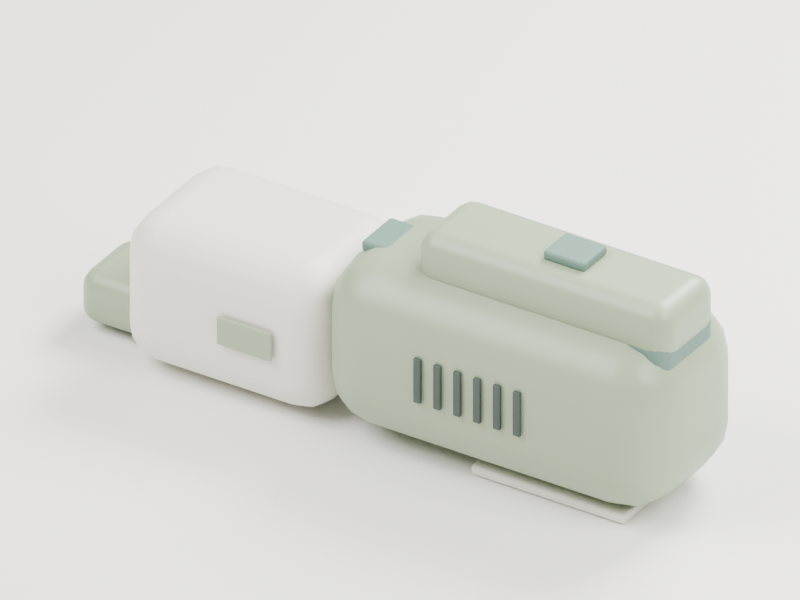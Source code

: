 # Source: service-vac.blend  (saved by Blender 5.2.45; exported with 4.5.12 LTS)
import bpy
from mathutils import Matrix  # noqa: F401  (used for matrix-valued properties, if any)

bpy.ops.wm.read_factory_settings(use_empty=True)
scene = bpy.context.scene
scene.name = 'Scene'

# ---- collections
col_collection = bpy.data.collections.new('Collection'); scene.collection.children.link(col_collection)

# ---- materials (node trees are filled in below, after node groups)
mat_ha_body = bpy.data.materials.new('HA_body')
mat_ha_body.diffuse_color = (0.3, 0.37, 0.24, 1.0)
mat_ha_chalk = bpy.data.materials.new('HA_chalk')
mat_ha_chalk.diffuse_color = (0.77, 0.75, 0.67, 1.0)
mat_ha_soft_grip = bpy.data.materials.new('HA_soft_grip')
mat_ha_soft_grip.diffuse_color = (0.12, 0.21, 0.17, 1.0)
mat_ha_graphite = bpy.data.materials.new('HA_graphite')
mat_ha_graphite.diffuse_color = (0.035, 0.055, 0.045, 1.0)
mat_studio_ivory = bpy.data.materials.new('Studio ivory')
mat_studio_ivory.diffuse_color = (0.88, 0.865, 0.82, 1.0)

# ---- material node trees
mat_ha_body.use_nodes = True; mat_ha_body.node_tree.nodes.clear()
_N = mat_ha_body.node_tree.nodes; _L = mat_ha_body.node_tree.links
n0 = _N.new('ShaderNodeBsdfPrincipled'); n0.name = 'Principled BSDF'; n0.location = (-200, 100)
n0.inputs[0].default_value = (0.3, 0.37, 0.24, 1.0)
n0.inputs[2].default_value = 0.4
n0.inputs[10].default_value = 0.005
n1 = _N.new('ShaderNodeOutputMaterial'); n1.name = 'Material Output'; n1.location = (200, 100)
n2 = _N.new('ShaderNodeTexNoise'); n2.name = 'Noise Texture'; n2.location = (0, 0)
n2.width = 160
n2.inputs[2].default_value = 240.0
n3 = _N.new('ShaderNodeBump'); n3.name = 'Bump'; n3.location = (0, 0)
n3.inputs[0].default_value = 0.12
n3.inputs[1].default_value = 0.00025
_L.new(n0.outputs[0], n1.inputs[0])
_L.new(n2.outputs[0], n3.inputs[3])
_L.new(n3.outputs[0], n0.inputs[5])
n1.is_active_output = True
mat_ha_chalk.use_nodes = True; mat_ha_chalk.node_tree.nodes.clear()
_N = mat_ha_chalk.node_tree.nodes; _L = mat_ha_chalk.node_tree.links
n0 = _N.new('ShaderNodeBsdfPrincipled'); n0.name = 'Principled BSDF'; n0.location = (-200, 100)
n0.inputs[0].default_value = (0.77, 0.75, 0.67, 1.0)
n0.inputs[2].default_value = 0.48
n0.inputs[10].default_value = 0.005
n1 = _N.new('ShaderNodeOutputMaterial'); n1.name = 'Material Output'; n1.location = (200, 100)
n2 = _N.new('ShaderNodeTexNoise'); n2.name = 'Noise Texture'; n2.location = (0, 0)
n2.width = 160
n2.inputs[2].default_value = 240.0
n3 = _N.new('ShaderNodeBump'); n3.name = 'Bump'; n3.location = (0, 0)
n3.inputs[0].default_value = 0.12
n3.inputs[1].default_value = 0.00025
_L.new(n0.outputs[0], n1.inputs[0])
_L.new(n2.outputs[0], n3.inputs[3])
_L.new(n3.outputs[0], n0.inputs[5])
n1.is_active_output = True
mat_ha_soft_grip.use_nodes = True; mat_ha_soft_grip.node_tree.nodes.clear()
_N = mat_ha_soft_grip.node_tree.nodes; _L = mat_ha_soft_grip.node_tree.links
n0 = _N.new('ShaderNodeBsdfPrincipled'); n0.name = 'Principled BSDF'; n0.location = (-200, 100)
n0.inputs[0].default_value = (0.12, 0.21, 0.17, 1.0)
n0.inputs[2].default_value = 0.65
n0.inputs[10].default_value = 0.005
n1 = _N.new('ShaderNodeOutputMaterial'); n1.name = 'Material Output'; n1.location = (200, 100)
n2 = _N.new('ShaderNodeTexNoise'); n2.name = 'Noise Texture'; n2.location = (0, 0)
n2.width = 160
n2.inputs[2].default_value = 240.0
n3 = _N.new('ShaderNodeBump'); n3.name = 'Bump'; n3.location = (0, 0)
n3.inputs[0].default_value = 0.12
n3.inputs[1].default_value = 0.00025
_L.new(n0.outputs[0], n1.inputs[0])
_L.new(n2.outputs[0], n3.inputs[3])
_L.new(n3.outputs[0], n0.inputs[5])
n1.is_active_output = True
mat_ha_graphite.use_nodes = True; mat_ha_graphite.node_tree.nodes.clear()
_N = mat_ha_graphite.node_tree.nodes; _L = mat_ha_graphite.node_tree.links
n0 = _N.new('ShaderNodeBsdfPrincipled'); n0.name = 'Principled BSDF'; n0.location = (-200, 100)
n0.inputs[0].default_value = (0.035, 0.055, 0.045, 1.0)
n0.inputs[10].default_value = 0.005
n1 = _N.new('ShaderNodeOutputMaterial'); n1.name = 'Material Output'; n1.location = (200, 100)
_L.new(n0.outputs[0], n1.inputs[0])
n1.is_active_output = True
mat_studio_ivory.use_nodes = True; mat_studio_ivory.node_tree.nodes.clear()
_N = mat_studio_ivory.node_tree.nodes; _L = mat_studio_ivory.node_tree.links
n0 = _N.new('ShaderNodeBsdfPrincipled'); n0.name = 'Principled BSDF'; n0.location = (-200, 100)
n0.inputs[0].default_value = (0.88, 0.865, 0.82, 1.0)
n0.inputs[2].default_value = 0.75
n0.inputs[10].default_value = 0.005
n1 = _N.new('ShaderNodeOutputMaterial'); n1.name = 'Material Output'; n1.location = (200, 100)
_L.new(n0.outputs[0], n1.inputs[0])
n1.is_active_output = True

# ---- world
world_world = bpy.data.worlds.new('World'); scene.world = world_world
world_world.use_nodes = True; world_world.node_tree.nodes.clear()
_N = world_world.node_tree.nodes; _L = world_world.node_tree.links
n0 = _N.new('ShaderNodeOutputWorld'); n0.name = 'World Output'; n0.location = (200, 100)
n1 = _N.new('ShaderNodeBackground'); n1.name = 'Background'; n1.location = (-200, 100)
n1.inputs[0].default_value = (0.88, 0.865, 0.82, 1.0)
n1.inputs[1].default_value = 0.35
_L.new(n1.outputs[0], n0.inputs[0])
n0.is_active_output = True
world_world.color = (0.05088, 0.05088, 0.05088)
world_world.sun_shadow_jitter_overblur = 0.0

# ---- cameras
cam_camera_033 = bpy.data.cameras.new('Camera.033')
cam_camera_033.type = 'ORTHO'
cam_camera_033.ortho_scale = 0.4047

# ---- lights
light_area_048 = bpy.data.lights.new('Area.048', 'AREA')
light_area_048.energy = 23.33
light_area_048.shape = 'DISK'
light_area_048.size = 0.792
light_area_048.size_y = 1.0
light_area_049 = bpy.data.lights.new('Area.049', 'AREA')
light_area_049.energy = 10.37
light_area_049.shape = 'DISK'
light_area_049.size = 0.612
light_area_049.size_y = 1.0
light_area_050 = bpy.data.lights.new('Area.050', 'AREA')
light_area_050.energy = 28.51
light_area_050.shape = 'DISK'
light_area_050.size = 0.54
light_area_050.size_y = 1.0

# ---- meshes
me_cube_331 = bpy.data.meshes.new('Cube.331')
me_cube_331.from_pydata([(-0.095, -0.043, -0.045), (-0.095, -0.043, 0.045), (-0.095, 0.043, -0.045), (-0.095, 0.043, 0.045), (0.095, -0.043, -0.045), (0.095, -0.043, 0.045), (0.095, 0.043, -0.045), (0.095, 0.043, 0.045)], [], [(0, 1, 3, 2), (2, 3, 7, 6), (6, 7, 5, 4), (4, 5, 1, 0), (2, 6, 4, 0), (7, 3, 1, 5)])
_uv = me_cube_331.uv_layers.new(name='UVMap')
_uv.uv.foreach_set('vector', [0.375, 0.0, 0.625, 0.0, 0.625, 0.25, 0.375, 0.25, 0.375, 0.25, 0.625, 0.25, 0.625, 0.5, 0.375, 0.5, 0.375, 0.5, 0.625, 0.5, 0.625, 0.75, 0.375, 0.75, 0.375, 0.75, 0.625, 0.75, 0.625, 1.0, 0.375, 1.0, 0.125, 0.5, 0.375, 0.5, 0.375, 0.75, 0.125, 0.75, 0.625, 0.5, 0.875, 0.5, 0.875, 0.75, 0.625, 0.75])
me_cube_331.materials.append(mat_ha_body)
me_cube_331.update()
me_cube_332 = bpy.data.meshes.new('Cube.332')
me_cube_332.from_pydata([(-0.0575, -0.04, -0.039), (-0.0575, -0.04, 0.039), (-0.0575, 0.04, -0.039), (-0.0575, 0.04, 0.039), (0.0575, -0.04, -0.039), (0.0575, -0.04, 0.039), (0.0575, 0.04, -0.039), (0.0575, 0.04, 0.039)], [], [(0, 1, 3, 2), (2, 3, 7, 6), (6, 7, 5, 4), (4, 5, 1, 0), (2, 6, 4, 0), (7, 3, 1, 5)])
_uv = me_cube_332.uv_layers.new(name='UVMap')
_uv.uv.foreach_set('vector', [0.375, 0.0, 0.625, 0.0, 0.625, 0.25, 0.375, 0.25, 0.375, 0.25, 0.625, 0.25, 0.625, 0.5, 0.375, 0.5, 0.375, 0.5, 0.625, 0.5, 0.625, 0.75, 0.375, 0.75, 0.375, 0.75, 0.625, 0.75, 0.625, 1.0, 0.375, 1.0, 0.125, 0.5, 0.375, 0.5, 0.375, 0.75, 0.125, 0.75, 0.625, 0.5, 0.875, 0.5, 0.875, 0.75, 0.625, 0.75])
me_cube_332.materials.append(mat_ha_chalk)
me_cube_332.update()
me_cube_333 = bpy.data.meshes.new('Cube.333')
me_cube_333.from_pydata([(-0.0275, -0.021, -0.014), (-0.0275, -0.021, 0.014), (-0.0275, 0.021, -0.014), (-0.0275, 0.021, 0.014), (0.0275, -0.021, -0.014), (0.0275, -0.021, 0.014), (0.0275, 0.021, -0.014), (0.0275, 0.021, 0.014)], [], [(0, 1, 3, 2), (2, 3, 7, 6), (6, 7, 5, 4), (4, 5, 1, 0), (2, 6, 4, 0), (7, 3, 1, 5)])
_uv = me_cube_333.uv_layers.new(name='UVMap')
_uv.uv.foreach_set('vector', [0.375, 0.0, 0.625, 0.0, 0.625, 0.25, 0.375, 0.25, 0.375, 0.25, 0.625, 0.25, 0.625, 0.5, 0.375, 0.5, 0.375, 0.5, 0.625, 0.5, 0.625, 0.75, 0.375, 0.75, 0.375, 0.75, 0.625, 0.75, 0.625, 1.0, 0.375, 1.0, 0.125, 0.5, 0.375, 0.5, 0.375, 0.75, 0.125, 0.75, 0.625, 0.5, 0.875, 0.5, 0.875, 0.75, 0.625, 0.75])
me_cube_333.materials.append(mat_ha_body)
me_cube_333.update()
me_cube_334 = bpy.data.meshes.new('Cube.334')
me_cube_334.from_pydata([(-0.07, -0.0225, -0.015), (-0.07, -0.0225, 0.015), (-0.07, 0.0225, -0.015), (-0.07, 0.0225, 0.015), (0.07, -0.0225, -0.015), (0.07, -0.0225, 0.015), (0.07, 0.0225, -0.015), (0.07, 0.0225, 0.015)], [], [(0, 1, 3, 2), (2, 3, 7, 6), (6, 7, 5, 4), (4, 5, 1, 0), (2, 6, 4, 0), (7, 3, 1, 5)])
_uv = me_cube_334.uv_layers.new(name='UVMap')
_uv.uv.foreach_set('vector', [0.375, 0.0, 0.625, 0.0, 0.625, 0.25, 0.375, 0.25, 0.375, 0.25, 0.625, 0.25, 0.625, 0.5, 0.375, 0.5, 0.375, 0.5, 0.625, 0.5, 0.625, 0.75, 0.375, 0.75, 0.375, 0.75, 0.625, 0.75, 0.625, 1.0, 0.375, 1.0, 0.125, 0.5, 0.375, 0.5, 0.375, 0.75, 0.125, 0.75, 0.625, 0.5, 0.875, 0.5, 0.875, 0.75, 0.625, 0.75])
me_cube_334.materials.append(mat_ha_body)
me_cube_334.update()
me_cube_335 = bpy.data.meshes.new('Cube.335')
me_cube_335.from_pydata([(-0.014, -0.0225, -0.0275), (-0.014, -0.0225, 0.0275), (-0.014, 0.0225, -0.0275), (-0.014, 0.0225, 0.0275), (0.014, -0.0225, -0.0275), (0.014, -0.0225, 0.0275), (0.014, 0.0225, -0.0275), (0.014, 0.0225, 0.0275)], [], [(0, 1, 3, 2), (2, 3, 7, 6), (6, 7, 5, 4), (4, 5, 1, 0), (2, 6, 4, 0), (7, 3, 1, 5)])
_uv = me_cube_335.uv_layers.new(name='UVMap')
_uv.uv.foreach_set('vector', [0.375, 0.0, 0.625, 0.0, 0.625, 0.25, 0.375, 0.25, 0.375, 0.25, 0.625, 0.25, 0.625, 0.5, 0.375, 0.5, 0.375, 0.5, 0.625, 0.5, 0.625, 0.75, 0.375, 0.75, 0.375, 0.75, 0.625, 0.75, 0.625, 1.0, 0.375, 1.0, 0.125, 0.5, 0.375, 0.5, 0.375, 0.75, 0.125, 0.75, 0.625, 0.5, 0.875, 0.5, 0.875, 0.75, 0.625, 0.75])
me_cube_335.materials.append(mat_ha_soft_grip)
me_cube_335.update()
me_cube_336 = bpy.data.meshes.new('Cube.336')
me_cube_336.from_pydata([(-0.0425, -0.031, -0.0025), (-0.0425, -0.031, 0.0025), (-0.0425, 0.031, -0.0025), (-0.0425, 0.031, 0.0025), (0.0425, -0.031, -0.0025), (0.0425, -0.031, 0.0025), (0.0425, 0.031, -0.0025), (0.0425, 0.031, 0.0025)], [], [(0, 1, 3, 2), (2, 3, 7, 6), (6, 7, 5, 4), (4, 5, 1, 0), (2, 6, 4, 0), (7, 3, 1, 5)])
_uv = me_cube_336.uv_layers.new(name='UVMap')
_uv.uv.foreach_set('vector', [0.375, 0.0, 0.625, 0.0, 0.625, 0.25, 0.375, 0.25, 0.375, 0.25, 0.625, 0.25, 0.625, 0.5, 0.375, 0.5, 0.375, 0.5, 0.625, 0.5, 0.625, 0.75, 0.375, 0.75, 0.375, 0.75, 0.625, 0.75, 0.625, 1.0, 0.375, 1.0, 0.125, 0.5, 0.375, 0.5, 0.375, 0.75, 0.125, 0.75, 0.625, 0.5, 0.875, 0.5, 0.875, 0.75, 0.625, 0.75])
me_cube_336.materials.append(mat_ha_chalk)
me_cube_336.update()
me_cube_337 = bpy.data.meshes.new('Cube.337')
me_cube_337.from_pydata([(-0.0125, -0.0125, -0.003), (-0.0125, -0.0125, 0.003), (-0.0125, 0.0125, -0.003), (-0.0125, 0.0125, 0.003), (0.0125, -0.0125, -0.003), (0.0125, -0.0125, 0.003), (0.0125, 0.0125, -0.003), (0.0125, 0.0125, 0.003)], [], [(0, 1, 3, 2), (2, 3, 7, 6), (6, 7, 5, 4), (4, 5, 1, 0), (2, 6, 4, 0), (7, 3, 1, 5)])
_uv = me_cube_337.uv_layers.new(name='UVMap')
_uv.uv.foreach_set('vector', [0.375, 0.0, 0.625, 0.0, 0.625, 0.25, 0.375, 0.25, 0.375, 0.25, 0.625, 0.25, 0.625, 0.5, 0.375, 0.5, 0.375, 0.5, 0.625, 0.5, 0.625, 0.75, 0.375, 0.75, 0.375, 0.75, 0.625, 0.75, 0.625, 1.0, 0.375, 1.0, 0.125, 0.5, 0.375, 0.5, 0.375, 0.75, 0.125, 0.75, 0.625, 0.5, 0.875, 0.5, 0.875, 0.75, 0.625, 0.75])
me_cube_337.materials.append(mat_ha_soft_grip)
me_cube_337.update()
me_cube_338 = bpy.data.meshes.new('Cube.338')
me_cube_338.from_pydata([(-0.002, -0.001, -0.012), (-0.002, -0.001, 0.012), (-0.002, 0.001, -0.012), (-0.002, 0.001, 0.012), (0.002, -0.001, -0.012), (0.002, -0.001, 0.012), (0.002, 0.001, -0.012), (0.002, 0.001, 0.012)], [], [(0, 1, 3, 2), (2, 3, 7, 6), (6, 7, 5, 4), (4, 5, 1, 0), (2, 6, 4, 0), (7, 3, 1, 5)])
_uv = me_cube_338.uv_layers.new(name='UVMap')
_uv.uv.foreach_set('vector', [0.375, 0.0, 0.625, 0.0, 0.625, 0.25, 0.375, 0.25, 0.375, 0.25, 0.625, 0.25, 0.625, 0.5, 0.375, 0.5, 0.375, 0.5, 0.625, 0.5, 0.625, 0.75, 0.375, 0.75, 0.375, 0.75, 0.625, 0.75, 0.625, 1.0, 0.375, 1.0, 0.125, 0.5, 0.375, 0.5, 0.375, 0.75, 0.125, 0.75, 0.625, 0.5, 0.875, 0.5, 0.875, 0.75, 0.625, 0.75])
me_cube_338.materials.append(mat_ha_graphite)
me_cube_338.update()
me_cube_339 = bpy.data.meshes.new('Cube.339')
me_cube_339.from_pydata([(-0.002, -0.001, -0.012), (-0.002, -0.001, 0.012), (-0.002, 0.001, -0.012), (-0.002, 0.001, 0.012), (0.002, -0.001, -0.012), (0.002, -0.001, 0.012), (0.002, 0.001, -0.012), (0.002, 0.001, 0.012)], [], [(0, 1, 3, 2), (2, 3, 7, 6), (6, 7, 5, 4), (4, 5, 1, 0), (2, 6, 4, 0), (7, 3, 1, 5)])
_uv = me_cube_339.uv_layers.new(name='UVMap')
_uv.uv.foreach_set('vector', [0.375, 0.0, 0.625, 0.0, 0.625, 0.25, 0.375, 0.25, 0.375, 0.25, 0.625, 0.25, 0.625, 0.5, 0.375, 0.5, 0.375, 0.5, 0.625, 0.5, 0.625, 0.75, 0.375, 0.75, 0.375, 0.75, 0.625, 0.75, 0.625, 1.0, 0.375, 1.0, 0.125, 0.5, 0.375, 0.5, 0.375, 0.75, 0.125, 0.75, 0.625, 0.5, 0.875, 0.5, 0.875, 0.75, 0.625, 0.75])
me_cube_339.materials.append(mat_ha_graphite)
me_cube_339.update()
me_cube_340 = bpy.data.meshes.new('Cube.340')
me_cube_340.from_pydata([(-0.002, -0.001, -0.012), (-0.002, -0.001, 0.012), (-0.002, 0.001, -0.012), (-0.002, 0.001, 0.012), (0.002, -0.001, -0.012), (0.002, -0.001, 0.012), (0.002, 0.001, -0.012), (0.002, 0.001, 0.012)], [], [(0, 1, 3, 2), (2, 3, 7, 6), (6, 7, 5, 4), (4, 5, 1, 0), (2, 6, 4, 0), (7, 3, 1, 5)])
_uv = me_cube_340.uv_layers.new(name='UVMap')
_uv.uv.foreach_set('vector', [0.375, 0.0, 0.625, 0.0, 0.625, 0.25, 0.375, 0.25, 0.375, 0.25, 0.625, 0.25, 0.625, 0.5, 0.375, 0.5, 0.375, 0.5, 0.625, 0.5, 0.625, 0.75, 0.375, 0.75, 0.375, 0.75, 0.625, 0.75, 0.625, 1.0, 0.375, 1.0, 0.125, 0.5, 0.375, 0.5, 0.375, 0.75, 0.125, 0.75, 0.625, 0.5, 0.875, 0.5, 0.875, 0.75, 0.625, 0.75])
me_cube_340.materials.append(mat_ha_graphite)
me_cube_340.update()
me_cube_341 = bpy.data.meshes.new('Cube.341')
me_cube_341.from_pydata([(-0.002, -0.001, -0.012), (-0.002, -0.001, 0.012), (-0.002, 0.001, -0.012), (-0.002, 0.001, 0.012), (0.002, -0.001, -0.012), (0.002, -0.001, 0.012), (0.002, 0.001, -0.012), (0.002, 0.001, 0.012)], [], [(0, 1, 3, 2), (2, 3, 7, 6), (6, 7, 5, 4), (4, 5, 1, 0), (2, 6, 4, 0), (7, 3, 1, 5)])
_uv = me_cube_341.uv_layers.new(name='UVMap')
_uv.uv.foreach_set('vector', [0.375, 0.0, 0.625, 0.0, 0.625, 0.25, 0.375, 0.25, 0.375, 0.25, 0.625, 0.25, 0.625, 0.5, 0.375, 0.5, 0.375, 0.5, 0.625, 0.5, 0.625, 0.75, 0.375, 0.75, 0.375, 0.75, 0.625, 0.75, 0.625, 1.0, 0.375, 1.0, 0.125, 0.5, 0.375, 0.5, 0.375, 0.75, 0.125, 0.75, 0.625, 0.5, 0.875, 0.5, 0.875, 0.75, 0.625, 0.75])
me_cube_341.materials.append(mat_ha_graphite)
me_cube_341.update()
me_cube_342 = bpy.data.meshes.new('Cube.342')
me_cube_342.from_pydata([(-0.002, -0.001, -0.012), (-0.002, -0.001, 0.012), (-0.002, 0.001, -0.012), (-0.002, 0.001, 0.012), (0.002, -0.001, -0.012), (0.002, -0.001, 0.012), (0.002, 0.001, -0.012), (0.002, 0.001, 0.012)], [], [(0, 1, 3, 2), (2, 3, 7, 6), (6, 7, 5, 4), (4, 5, 1, 0), (2, 6, 4, 0), (7, 3, 1, 5)])
_uv = me_cube_342.uv_layers.new(name='UVMap')
_uv.uv.foreach_set('vector', [0.375, 0.0, 0.625, 0.0, 0.625, 0.25, 0.375, 0.25, 0.375, 0.25, 0.625, 0.25, 0.625, 0.5, 0.375, 0.5, 0.375, 0.5, 0.625, 0.5, 0.625, 0.75, 0.375, 0.75, 0.375, 0.75, 0.625, 0.75, 0.625, 1.0, 0.375, 1.0, 0.125, 0.5, 0.375, 0.5, 0.375, 0.75, 0.125, 0.75, 0.625, 0.5, 0.875, 0.5, 0.875, 0.75, 0.625, 0.75])
me_cube_342.materials.append(mat_ha_graphite)
me_cube_342.update()
me_cube_343 = bpy.data.meshes.new('Cube.343')
me_cube_343.from_pydata([(-0.002, -0.001, -0.012), (-0.002, -0.001, 0.012), (-0.002, 0.001, -0.012), (-0.002, 0.001, 0.012), (0.002, -0.001, -0.012), (0.002, -0.001, 0.012), (0.002, 0.001, -0.012), (0.002, 0.001, 0.012)], [], [(0, 1, 3, 2), (2, 3, 7, 6), (6, 7, 5, 4), (4, 5, 1, 0), (2, 6, 4, 0), (7, 3, 1, 5)])
_uv = me_cube_343.uv_layers.new(name='UVMap')
_uv.uv.foreach_set('vector', [0.375, 0.0, 0.625, 0.0, 0.625, 0.25, 0.375, 0.25, 0.375, 0.25, 0.625, 0.25, 0.625, 0.5, 0.375, 0.5, 0.375, 0.5, 0.625, 0.5, 0.625, 0.75, 0.375, 0.75, 0.375, 0.75, 0.625, 0.75, 0.625, 1.0, 0.375, 1.0, 0.125, 0.5, 0.375, 0.5, 0.375, 0.75, 0.125, 0.75, 0.625, 0.5, 0.875, 0.5, 0.875, 0.75, 0.625, 0.75])
me_cube_343.materials.append(mat_ha_graphite)
me_cube_343.update()
me_cube_344 = bpy.data.meshes.new('Cube.344')
me_cube_344.from_pydata([(-0.0115, -0.01, -0.0025), (-0.0115, -0.01, 0.0025), (-0.0115, 0.01, -0.0025), (-0.0115, 0.01, 0.0025), (0.0115, -0.01, -0.0025), (0.0115, -0.01, 0.0025), (0.0115, 0.01, -0.0025), (0.0115, 0.01, 0.0025)], [], [(0, 1, 3, 2), (2, 3, 7, 6), (6, 7, 5, 4), (4, 5, 1, 0), (2, 6, 4, 0), (7, 3, 1, 5)])
_uv = me_cube_344.uv_layers.new(name='UVMap')
_uv.uv.foreach_set('vector', [0.375, 0.0, 0.625, 0.0, 0.625, 0.25, 0.375, 0.25, 0.375, 0.25, 0.625, 0.25, 0.625, 0.5, 0.375, 0.5, 0.375, 0.5, 0.625, 0.5, 0.625, 0.75, 0.375, 0.75, 0.375, 0.75, 0.625, 0.75, 0.625, 1.0, 0.375, 1.0, 0.125, 0.5, 0.375, 0.5, 0.375, 0.75, 0.125, 0.75, 0.625, 0.5, 0.875, 0.5, 0.875, 0.75, 0.625, 0.75])
me_cube_344.materials.append(mat_ha_soft_grip)
me_cube_344.update()
me_cube_345 = bpy.data.meshes.new('Cube.345')
me_cube_345.from_pydata([(-0.015, -0.001, -0.0075), (-0.015, -0.001, 0.0075), (-0.015, 0.001, -0.0075), (-0.015, 0.001, 0.0075), (0.015, -0.001, -0.0075), (0.015, -0.001, 0.0075), (0.015, 0.001, -0.0075), (0.015, 0.001, 0.0075)], [], [(0, 1, 3, 2), (2, 3, 7, 6), (6, 7, 5, 4), (4, 5, 1, 0), (2, 6, 4, 0), (7, 3, 1, 5)])
_uv = me_cube_345.uv_layers.new(name='UVMap')
_uv.uv.foreach_set('vector', [0.375, 0.0, 0.625, 0.0, 0.625, 0.25, 0.375, 0.25, 0.375, 0.25, 0.625, 0.25, 0.625, 0.5, 0.375, 0.5, 0.375, 0.5, 0.625, 0.5, 0.625, 0.75, 0.375, 0.75, 0.375, 0.75, 0.625, 0.75, 0.625, 1.0, 0.375, 1.0, 0.125, 0.5, 0.375, 0.5, 0.375, 0.75, 0.125, 0.75, 0.625, 0.5, 0.875, 0.5, 0.875, 0.75, 0.625, 0.75])
me_cube_345.materials.append(mat_ha_body)
me_cube_345.update()
me_cube_346 = bpy.data.meshes.new('Cube.346')
me_cube_346.from_pydata([(-50.0, -50.0, -0.0025), (-50.0, -50.0, 0.0025), (-50.0, 50.0, -0.0025), (-50.0, 50.0, 0.0025), (50.0, -50.0, -0.0025), (50.0, -50.0, 0.0025), (50.0, 50.0, -0.0025), (50.0, 50.0, 0.0025)], [], [(0, 1, 3, 2), (2, 3, 7, 6), (6, 7, 5, 4), (4, 5, 1, 0), (2, 6, 4, 0), (7, 3, 1, 5)])
_uv = me_cube_346.uv_layers.new(name='UVMap')
_uv.uv.foreach_set('vector', [0.375, 0.0, 0.625, 0.0, 0.625, 0.25, 0.375, 0.25, 0.375, 0.25, 0.625, 0.25, 0.625, 0.5, 0.375, 0.5, 0.375, 0.5, 0.625, 0.5, 0.625, 0.75, 0.375, 0.75, 0.375, 0.75, 0.625, 0.75, 0.625, 1.0, 0.375, 1.0, 0.125, 0.5, 0.375, 0.5, 0.375, 0.75, 0.125, 0.75, 0.625, 0.5, 0.875, 0.5, 0.875, 0.75, 0.625, 0.75])
me_cube_346.materials.append(mat_studio_ivory)
me_cube_346.update()

# ---- objects
ob_ha_29_primary_assembly = bpy.data.objects.new('HA-29 primary assembly', None)
ob_motor_housing = bpy.data.objects.new('Motor housing', me_cube_331)
ob_dust_cup = bpy.data.objects.new('Dust cup', me_cube_332)
ob_intake_nozzle = bpy.data.objects.new('Intake nozzle', me_cube_333)
ob_service_grip = bpy.data.objects.new('Service grip', me_cube_334)
ob_grip_stand = bpy.data.objects.new('Grip stand', me_cube_335)
ob_battery_service_cover = bpy.data.objects.new('Battery service cover', me_cube_336)
ob_dust_release = bpy.data.objects.new('Dust release', me_cube_337)
ob_motor_vent = bpy.data.objects.new('Motor vent', me_cube_338)
ob_motor_vent_001 = bpy.data.objects.new('Motor vent.001', me_cube_339)
ob_motor_vent_002 = bpy.data.objects.new('Motor vent.002', me_cube_340)
ob_motor_vent_003 = bpy.data.objects.new('Motor vent.003', me_cube_341)
ob_motor_vent_004 = bpy.data.objects.new('Motor vent.004', me_cube_342)
ob_motor_vent_005 = bpy.data.objects.new('Motor vent.005', me_cube_343)
ob_control_switch = bpy.data.objects.new('Control switch', me_cube_344)
ob_filter_access_code = bpy.data.objects.new('Filter access code', me_cube_345)
ob_studio_cyclorama = bpy.data.objects.new('Studio cyclorama', me_cube_346)
ob_key = bpy.data.objects.new('Key', light_area_048)
ob_fill = bpy.data.objects.new('Fill', light_area_049)
ob_rim = bpy.data.objects.new('Rim', light_area_050)
ob_delivery_camera = bpy.data.objects.new('Delivery camera', cam_camera_033)

# ---- transforms, parenting, visibility, modifiers, constraints
ob_ha_29_primary_assembly.location = (0.03925, 0.001136, -0.02239)
ob_ha_29_primary_assembly.scale = (1.083, 1.136, 1.092)
ob_motor_housing.parent = ob_ha_29_primary_assembly
ob_motor_housing.location = (0.035, 0.0, 0.07)
_m = ob_motor_housing.modifiers.new('Molded edge radius', 'BEVEL')
_m.width = 0.02867
_m.width_pct = 0.02867
_m.segments = 4
_m = ob_motor_housing.modifiers.new('Surface normals', 'WEIGHTED_NORMAL')
ob_dust_cup.parent = ob_ha_29_primary_assembly
ob_dust_cup.location = (-0.112, 0.0, 0.062)
_m = ob_dust_cup.modifiers.new('Molded edge radius', 'BEVEL')
_m.width = 0.02
_m.width_pct = 0.02
_m.segments = 4
_m = ob_dust_cup.modifiers.new('Surface normals', 'WEIGHTED_NORMAL')
ob_intake_nozzle.parent = ob_ha_29_primary_assembly
ob_intake_nozzle.location = (-0.175, 0.0, 0.038)
_m = ob_intake_nozzle.modifiers.new('Molded edge radius', 'BEVEL')
_m.width = 0.009
_m.width_pct = 0.009
_m.segments = 4
_m = ob_intake_nozzle.modifiers.new('Surface normals', 'WEIGHTED_NORMAL')
ob_service_grip.parent = ob_ha_29_primary_assembly
ob_service_grip.location = (0.055, 0.0, 0.12)
_m = ob_service_grip.modifiers.new('Molded edge radius', 'BEVEL')
_m.width = 0.01
_m.width_pct = 0.01
_m.segments = 4
_m = ob_service_grip.modifiers.new('Surface normals', 'WEIGHTED_NORMAL')
ob_grip_stand.parent = ob_ha_29_primary_assembly
ob_grip_stand.location = (0.11, 0.0, 0.092)
_m = ob_grip_stand.modifiers.new('Molded edge radius', 'BEVEL')
_m.width = 0.008
_m.width_pct = 0.008
_m.segments = 4
_m = ob_grip_stand.modifiers.new('Surface normals', 'WEIGHTED_NORMAL')
ob_battery_service_cover.parent = ob_ha_29_primary_assembly
ob_battery_service_cover.location = (0.065, 0.0, 0.023)
_m = ob_battery_service_cover.modifiers.new('Molded edge radius', 'BEVEL')
_m.width = 0.001667
_m.width_pct = 0.001667
_m.segments = 4
_m = ob_battery_service_cover.modifiers.new('Surface normals', 'WEIGHTED_NORMAL')
ob_dust_release.parent = ob_ha_29_primary_assembly
ob_dust_release.location = (-0.038, 0.0, 0.111)
_m = ob_dust_release.modifiers.new('Molded edge radius', 'BEVEL')
_m.width = 0.002
_m.width_pct = 0.002
_m.segments = 4
_m = ob_dust_release.modifiers.new('Surface normals', 'WEIGHTED_NORMAL')
ob_motor_vent.parent = ob_ha_29_primary_assembly
ob_motor_vent.location = (0.002, -0.044, 0.072)
_m = ob_motor_vent.modifiers.new('Molded edge radius', 'BEVEL')
_m.width = 0.0006667
_m.width_pct = 0.0006667
_m.segments = 4
_m = ob_motor_vent.modifiers.new('Surface normals', 'WEIGHTED_NORMAL')
ob_motor_vent_001.parent = ob_ha_29_primary_assembly
ob_motor_vent_001.location = (0.013, -0.044, 0.072)
_m = ob_motor_vent_001.modifiers.new('Molded edge radius', 'BEVEL')
_m.width = 0.0006667
_m.width_pct = 0.0006667
_m.segments = 4
_m = ob_motor_vent_001.modifiers.new('Surface normals', 'WEIGHTED_NORMAL')
ob_motor_vent_002.parent = ob_ha_29_primary_assembly
ob_motor_vent_002.location = (0.024, -0.044, 0.072)
_m = ob_motor_vent_002.modifiers.new('Molded edge radius', 'BEVEL')
_m.width = 0.0006667
_m.width_pct = 0.0006667
_m.segments = 4
_m = ob_motor_vent_002.modifiers.new('Surface normals', 'WEIGHTED_NORMAL')
ob_motor_vent_003.parent = ob_ha_29_primary_assembly
ob_motor_vent_003.location = (0.035, -0.044, 0.072)
_m = ob_motor_vent_003.modifiers.new('Molded edge radius', 'BEVEL')
_m.width = 0.0006667
_m.width_pct = 0.0006667
_m.segments = 4
_m = ob_motor_vent_003.modifiers.new('Surface normals', 'WEIGHTED_NORMAL')
ob_motor_vent_004.parent = ob_ha_29_primary_assembly
ob_motor_vent_004.location = (0.046, -0.044, 0.072)
_m = ob_motor_vent_004.modifiers.new('Molded edge radius', 'BEVEL')
_m.width = 0.0006667
_m.width_pct = 0.0006667
_m.segments = 4
_m = ob_motor_vent_004.modifiers.new('Surface normals', 'WEIGHTED_NORMAL')
ob_motor_vent_005.parent = ob_ha_29_primary_assembly
ob_motor_vent_005.location = (0.057, -0.044, 0.072)
_m = ob_motor_vent_005.modifiers.new('Molded edge radius', 'BEVEL')
_m.width = 0.0006667
_m.width_pct = 0.0006667
_m.segments = 4
_m = ob_motor_vent_005.modifiers.new('Surface normals', 'WEIGHTED_NORMAL')
ob_control_switch.parent = ob_ha_29_primary_assembly
ob_control_switch.location = (0.06, 0.0, 0.137)
_m = ob_control_switch.modifiers.new('Molded edge radius', 'BEVEL')
_m.width = 0.001667
_m.width_pct = 0.001667
_m.segments = 4
_m = ob_control_switch.modifiers.new('Surface normals', 'WEIGHTED_NORMAL')
ob_filter_access_code.parent = ob_ha_29_primary_assembly
ob_filter_access_code.location = (-0.095, -0.042, 0.062)
_m = ob_filter_access_code.modifiers.new('Molded edge radius', 'BEVEL')
_m.width = 0.0006667
_m.width_pct = 0.0006667
_m.segments = 4
_m = ob_filter_access_code.modifiers.new('Surface normals', 'WEIGHTED_NORMAL')
ob_studio_cyclorama.location = (-7.451e-09, -1.863e-09, -0.003)
ob_key.location = (-0.54, -0.576, 0.965)
ob_key.rotation_euler = (0.7201, -3.905e-08, -0.7532)
ob_fill.location = (0.648, -0.072, 0.641)
ob_fill.rotation_euler = (0.8472, -1.153e-07, 1.46)
ob_rim.location = (0.144, 0.72, 0.821)
ob_rim.rotation_euler = (0.7708, -6.263e-08, 2.944)
ob_delivery_camera.location = (0.594, -0.936, 0.749)
ob_delivery_camera.rotation_euler = (1.018, 8.47e-08, 0.5655)

# ---- collection membership
col_collection.objects.link(ob_ha_29_primary_assembly)
col_collection.objects.link(ob_motor_housing)
col_collection.objects.link(ob_dust_cup)
col_collection.objects.link(ob_intake_nozzle)
col_collection.objects.link(ob_service_grip)
col_collection.objects.link(ob_grip_stand)
col_collection.objects.link(ob_battery_service_cover)
col_collection.objects.link(ob_dust_release)
col_collection.objects.link(ob_motor_vent)
col_collection.objects.link(ob_motor_vent_001)
col_collection.objects.link(ob_motor_vent_002)
col_collection.objects.link(ob_motor_vent_003)
col_collection.objects.link(ob_motor_vent_004)
col_collection.objects.link(ob_motor_vent_005)
col_collection.objects.link(ob_control_switch)
col_collection.objects.link(ob_filter_access_code)
col_collection.objects.link(ob_studio_cyclorama)
col_collection.objects.link(ob_key)
col_collection.objects.link(ob_fill)
col_collection.objects.link(ob_rim)
col_collection.objects.link(ob_delivery_camera)

# ---- scene / render settings (as saved in the file)
scene.camera = ob_delivery_camera
scene.frame_start = 1; scene.frame_end = 250; scene.frame_set(1)
scene.render.engine = 'CYCLES'
scene.render.image_settings.file_format = 'JPEG'
scene.render.image_settings.color_mode = 'RGB'
scene.render.image_settings.quality = 88
scene.render.resolution_x = 1200
scene.render.resolution_y = 900
scene.render.bake_bias = 0.0
scene.render.bake_samples = 0
scene.render.compositor_device = 'GPU'
scene.cycles.samples = 32
scene.eevee.use_volume_custom_range = False
scene.eevee.fast_gi_thickness_near = 0.1
scene.eevee.fast_gi_thickness_far = 0.0
scene.eevee.ray_tracing_options.screen_trace_thickness = 0.1
bpy.context.view_layer.update()
